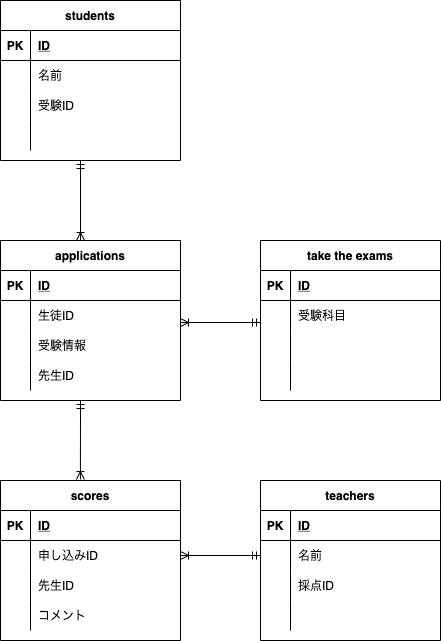

The diagram above was exported from draw.io. Its source (the exported page's mxGraphModel, read from the mxfile embedded in the PNG):
<mxGraphModel dx="824" dy="548" grid="1" gridSize="10" guides="1" tooltips="1" connect="1" arrows="1" fold="1" page="1" pageScale="1" pageWidth="827" pageHeight="1169" math="0" shadow="0">
  <root>
    <mxCell id="0" />
    <mxCell id="1" parent="0" />
    <mxCell id="119" value="scores" style="shape=table;startSize=30;container=1;collapsible=1;childLayout=tableLayout;fixedRows=1;rowLines=0;fontStyle=1;align=center;resizeLast=1;" parent="1" vertex="1">
      <mxGeometry x="40" y="720" width="180" height="160" as="geometry" />
    </mxCell>
    <mxCell id="120" value="" style="shape=partialRectangle;collapsible=0;dropTarget=0;pointerEvents=0;fillColor=none;top=0;left=0;bottom=1;right=0;points=[[0,0.5],[1,0.5]];portConstraint=eastwest;" parent="119" vertex="1">
      <mxGeometry y="30" width="180" height="30" as="geometry" />
    </mxCell>
    <mxCell id="121" value="PK" style="shape=partialRectangle;connectable=0;fillColor=none;top=0;left=0;bottom=0;right=0;fontStyle=1;overflow=hidden;" parent="120" vertex="1">
      <mxGeometry width="30" height="30" as="geometry">
        <mxRectangle width="30" height="30" as="alternateBounds" />
      </mxGeometry>
    </mxCell>
    <mxCell id="122" value="ID" style="shape=partialRectangle;connectable=0;fillColor=none;top=0;left=0;bottom=0;right=0;align=left;spacingLeft=6;fontStyle=5;overflow=hidden;" parent="120" vertex="1">
      <mxGeometry x="30" width="150" height="30" as="geometry">
        <mxRectangle width="150" height="30" as="alternateBounds" />
      </mxGeometry>
    </mxCell>
    <mxCell id="123" value="" style="shape=partialRectangle;collapsible=0;dropTarget=0;pointerEvents=0;fillColor=none;top=0;left=0;bottom=0;right=0;points=[[0,0.5],[1,0.5]];portConstraint=eastwest;" parent="119" vertex="1">
      <mxGeometry y="60" width="180" height="30" as="geometry" />
    </mxCell>
    <mxCell id="124" value="" style="shape=partialRectangle;connectable=0;fillColor=none;top=0;left=0;bottom=0;right=0;editable=1;overflow=hidden;" parent="123" vertex="1">
      <mxGeometry width="30" height="30" as="geometry">
        <mxRectangle width="30" height="30" as="alternateBounds" />
      </mxGeometry>
    </mxCell>
    <mxCell id="125" value="申し込みID" style="shape=partialRectangle;connectable=0;fillColor=none;top=0;left=0;bottom=0;right=0;align=left;spacingLeft=6;overflow=hidden;" parent="123" vertex="1">
      <mxGeometry x="30" width="150" height="30" as="geometry">
        <mxRectangle width="150" height="30" as="alternateBounds" />
      </mxGeometry>
    </mxCell>
    <mxCell id="126" value="" style="shape=partialRectangle;collapsible=0;dropTarget=0;pointerEvents=0;fillColor=none;top=0;left=0;bottom=0;right=0;points=[[0,0.5],[1,0.5]];portConstraint=eastwest;" parent="119" vertex="1">
      <mxGeometry y="90" width="180" height="30" as="geometry" />
    </mxCell>
    <mxCell id="127" value="" style="shape=partialRectangle;connectable=0;fillColor=none;top=0;left=0;bottom=0;right=0;editable=1;overflow=hidden;" parent="126" vertex="1">
      <mxGeometry width="30" height="30" as="geometry">
        <mxRectangle width="30" height="30" as="alternateBounds" />
      </mxGeometry>
    </mxCell>
    <mxCell id="128" value="先生ID" style="shape=partialRectangle;connectable=0;fillColor=none;top=0;left=0;bottom=0;right=0;align=left;spacingLeft=6;overflow=hidden;" parent="126" vertex="1">
      <mxGeometry x="30" width="150" height="30" as="geometry">
        <mxRectangle width="150" height="30" as="alternateBounds" />
      </mxGeometry>
    </mxCell>
    <mxCell id="129" value="" style="shape=partialRectangle;collapsible=0;dropTarget=0;pointerEvents=0;fillColor=none;top=0;left=0;bottom=0;right=0;points=[[0,0.5],[1,0.5]];portConstraint=eastwest;" parent="119" vertex="1">
      <mxGeometry y="120" width="180" height="30" as="geometry" />
    </mxCell>
    <mxCell id="130" value="" style="shape=partialRectangle;connectable=0;fillColor=none;top=0;left=0;bottom=0;right=0;editable=1;overflow=hidden;" parent="129" vertex="1">
      <mxGeometry width="30" height="30" as="geometry">
        <mxRectangle width="30" height="30" as="alternateBounds" />
      </mxGeometry>
    </mxCell>
    <mxCell id="131" value="コメント" style="shape=partialRectangle;connectable=0;fillColor=none;top=0;left=0;bottom=0;right=0;align=left;spacingLeft=6;overflow=hidden;" parent="129" vertex="1">
      <mxGeometry x="30" width="150" height="30" as="geometry">
        <mxRectangle width="150" height="30" as="alternateBounds" />
      </mxGeometry>
    </mxCell>
    <mxCell id="171" value="take the exams" style="shape=table;startSize=30;container=1;collapsible=1;childLayout=tableLayout;fixedRows=1;rowLines=0;fontStyle=1;align=center;resizeLast=1;" parent="1" vertex="1">
      <mxGeometry x="300" y="480" width="180" height="160" as="geometry" />
    </mxCell>
    <mxCell id="172" value="" style="shape=partialRectangle;collapsible=0;dropTarget=0;pointerEvents=0;fillColor=none;top=0;left=0;bottom=1;right=0;points=[[0,0.5],[1,0.5]];portConstraint=eastwest;" parent="171" vertex="1">
      <mxGeometry y="30" width="180" height="30" as="geometry" />
    </mxCell>
    <mxCell id="173" value="PK" style="shape=partialRectangle;connectable=0;fillColor=none;top=0;left=0;bottom=0;right=0;fontStyle=1;overflow=hidden;" parent="172" vertex="1">
      <mxGeometry width="30" height="30" as="geometry">
        <mxRectangle width="30" height="30" as="alternateBounds" />
      </mxGeometry>
    </mxCell>
    <mxCell id="174" value="ID" style="shape=partialRectangle;connectable=0;fillColor=none;top=0;left=0;bottom=0;right=0;align=left;spacingLeft=6;fontStyle=5;overflow=hidden;" parent="172" vertex="1">
      <mxGeometry x="30" width="150" height="30" as="geometry">
        <mxRectangle width="150" height="30" as="alternateBounds" />
      </mxGeometry>
    </mxCell>
    <mxCell id="175" value="" style="shape=partialRectangle;collapsible=0;dropTarget=0;pointerEvents=0;fillColor=none;top=0;left=0;bottom=0;right=0;points=[[0,0.5],[1,0.5]];portConstraint=eastwest;" parent="171" vertex="1">
      <mxGeometry y="60" width="180" height="30" as="geometry" />
    </mxCell>
    <mxCell id="176" value="" style="shape=partialRectangle;connectable=0;fillColor=none;top=0;left=0;bottom=0;right=0;editable=1;overflow=hidden;" parent="175" vertex="1">
      <mxGeometry width="30" height="30" as="geometry">
        <mxRectangle width="30" height="30" as="alternateBounds" />
      </mxGeometry>
    </mxCell>
    <mxCell id="177" value="受験科目" style="shape=partialRectangle;connectable=0;fillColor=none;top=0;left=0;bottom=0;right=0;align=left;spacingLeft=6;overflow=hidden;" parent="175" vertex="1">
      <mxGeometry x="30" width="150" height="30" as="geometry">
        <mxRectangle width="150" height="30" as="alternateBounds" />
      </mxGeometry>
    </mxCell>
    <mxCell id="178" value="" style="shape=partialRectangle;collapsible=0;dropTarget=0;pointerEvents=0;fillColor=none;top=0;left=0;bottom=0;right=0;points=[[0,0.5],[1,0.5]];portConstraint=eastwest;" parent="171" vertex="1">
      <mxGeometry y="90" width="180" height="30" as="geometry" />
    </mxCell>
    <mxCell id="179" value="" style="shape=partialRectangle;connectable=0;fillColor=none;top=0;left=0;bottom=0;right=0;editable=1;overflow=hidden;" parent="178" vertex="1">
      <mxGeometry width="30" height="30" as="geometry">
        <mxRectangle width="30" height="30" as="alternateBounds" />
      </mxGeometry>
    </mxCell>
    <mxCell id="180" value="" style="shape=partialRectangle;connectable=0;fillColor=none;top=0;left=0;bottom=0;right=0;align=left;spacingLeft=6;overflow=hidden;" parent="178" vertex="1">
      <mxGeometry x="30" width="150" height="30" as="geometry">
        <mxRectangle width="150" height="30" as="alternateBounds" />
      </mxGeometry>
    </mxCell>
    <mxCell id="181" value="" style="shape=partialRectangle;collapsible=0;dropTarget=0;pointerEvents=0;fillColor=none;top=0;left=0;bottom=0;right=0;points=[[0,0.5],[1,0.5]];portConstraint=eastwest;" parent="171" vertex="1">
      <mxGeometry y="120" width="180" height="30" as="geometry" />
    </mxCell>
    <mxCell id="182" value="" style="shape=partialRectangle;connectable=0;fillColor=none;top=0;left=0;bottom=0;right=0;editable=1;overflow=hidden;" parent="181" vertex="1">
      <mxGeometry width="30" height="30" as="geometry">
        <mxRectangle width="30" height="30" as="alternateBounds" />
      </mxGeometry>
    </mxCell>
    <mxCell id="183" value="" style="shape=partialRectangle;connectable=0;fillColor=none;top=0;left=0;bottom=0;right=0;align=left;spacingLeft=6;overflow=hidden;" parent="181" vertex="1">
      <mxGeometry x="30" width="150" height="30" as="geometry">
        <mxRectangle width="150" height="30" as="alternateBounds" />
      </mxGeometry>
    </mxCell>
    <mxCell id="197" value="teachers" style="shape=table;startSize=30;container=1;collapsible=1;childLayout=tableLayout;fixedRows=1;rowLines=0;fontStyle=1;align=center;resizeLast=1;" parent="1" vertex="1">
      <mxGeometry x="300" y="720" width="180" height="160" as="geometry" />
    </mxCell>
    <mxCell id="198" value="" style="shape=partialRectangle;collapsible=0;dropTarget=0;pointerEvents=0;fillColor=none;top=0;left=0;bottom=1;right=0;points=[[0,0.5],[1,0.5]];portConstraint=eastwest;" parent="197" vertex="1">
      <mxGeometry y="30" width="180" height="30" as="geometry" />
    </mxCell>
    <mxCell id="199" value="PK" style="shape=partialRectangle;connectable=0;fillColor=none;top=0;left=0;bottom=0;right=0;fontStyle=1;overflow=hidden;" parent="198" vertex="1">
      <mxGeometry width="30" height="30" as="geometry">
        <mxRectangle width="30" height="30" as="alternateBounds" />
      </mxGeometry>
    </mxCell>
    <mxCell id="200" value="ID" style="shape=partialRectangle;connectable=0;fillColor=none;top=0;left=0;bottom=0;right=0;align=left;spacingLeft=6;fontStyle=5;overflow=hidden;" parent="198" vertex="1">
      <mxGeometry x="30" width="150" height="30" as="geometry">
        <mxRectangle width="150" height="30" as="alternateBounds" />
      </mxGeometry>
    </mxCell>
    <mxCell id="201" value="" style="shape=partialRectangle;collapsible=0;dropTarget=0;pointerEvents=0;fillColor=none;top=0;left=0;bottom=0;right=0;points=[[0,0.5],[1,0.5]];portConstraint=eastwest;" parent="197" vertex="1">
      <mxGeometry y="60" width="180" height="30" as="geometry" />
    </mxCell>
    <mxCell id="202" value="" style="shape=partialRectangle;connectable=0;fillColor=none;top=0;left=0;bottom=0;right=0;editable=1;overflow=hidden;" parent="201" vertex="1">
      <mxGeometry width="30" height="30" as="geometry">
        <mxRectangle width="30" height="30" as="alternateBounds" />
      </mxGeometry>
    </mxCell>
    <mxCell id="203" value="名前" style="shape=partialRectangle;connectable=0;fillColor=none;top=0;left=0;bottom=0;right=0;align=left;spacingLeft=6;overflow=hidden;" parent="201" vertex="1">
      <mxGeometry x="30" width="150" height="30" as="geometry">
        <mxRectangle width="150" height="30" as="alternateBounds" />
      </mxGeometry>
    </mxCell>
    <mxCell id="204" value="" style="shape=partialRectangle;collapsible=0;dropTarget=0;pointerEvents=0;fillColor=none;top=0;left=0;bottom=0;right=0;points=[[0,0.5],[1,0.5]];portConstraint=eastwest;" parent="197" vertex="1">
      <mxGeometry y="90" width="180" height="30" as="geometry" />
    </mxCell>
    <mxCell id="205" value="" style="shape=partialRectangle;connectable=0;fillColor=none;top=0;left=0;bottom=0;right=0;editable=1;overflow=hidden;" parent="204" vertex="1">
      <mxGeometry width="30" height="30" as="geometry">
        <mxRectangle width="30" height="30" as="alternateBounds" />
      </mxGeometry>
    </mxCell>
    <mxCell id="206" value="採点ID" style="shape=partialRectangle;connectable=0;fillColor=none;top=0;left=0;bottom=0;right=0;align=left;spacingLeft=6;overflow=hidden;" parent="204" vertex="1">
      <mxGeometry x="30" width="150" height="30" as="geometry">
        <mxRectangle width="150" height="30" as="alternateBounds" />
      </mxGeometry>
    </mxCell>
    <mxCell id="207" value="" style="shape=partialRectangle;collapsible=0;dropTarget=0;pointerEvents=0;fillColor=none;top=0;left=0;bottom=0;right=0;points=[[0,0.5],[1,0.5]];portConstraint=eastwest;" parent="197" vertex="1">
      <mxGeometry y="120" width="180" height="30" as="geometry" />
    </mxCell>
    <mxCell id="208" value="" style="shape=partialRectangle;connectable=0;fillColor=none;top=0;left=0;bottom=0;right=0;editable=1;overflow=hidden;" parent="207" vertex="1">
      <mxGeometry width="30" height="30" as="geometry">
        <mxRectangle width="30" height="30" as="alternateBounds" />
      </mxGeometry>
    </mxCell>
    <mxCell id="209" value="" style="shape=partialRectangle;connectable=0;fillColor=none;top=0;left=0;bottom=0;right=0;align=left;spacingLeft=6;overflow=hidden;" parent="207" vertex="1">
      <mxGeometry x="30" width="150" height="30" as="geometry">
        <mxRectangle width="150" height="30" as="alternateBounds" />
      </mxGeometry>
    </mxCell>
    <mxCell id="213" value="students" style="shape=table;startSize=30;container=1;collapsible=1;childLayout=tableLayout;fixedRows=1;rowLines=0;fontStyle=1;align=center;resizeLast=1;" parent="1" vertex="1">
      <mxGeometry x="40" y="240" width="180" height="160" as="geometry" />
    </mxCell>
    <mxCell id="214" value="" style="shape=partialRectangle;collapsible=0;dropTarget=0;pointerEvents=0;fillColor=none;top=0;left=0;bottom=1;right=0;points=[[0,0.5],[1,0.5]];portConstraint=eastwest;" parent="213" vertex="1">
      <mxGeometry y="30" width="180" height="30" as="geometry" />
    </mxCell>
    <mxCell id="215" value="PK" style="shape=partialRectangle;connectable=0;fillColor=none;top=0;left=0;bottom=0;right=0;fontStyle=1;overflow=hidden;" parent="214" vertex="1">
      <mxGeometry width="30" height="30" as="geometry">
        <mxRectangle width="30" height="30" as="alternateBounds" />
      </mxGeometry>
    </mxCell>
    <mxCell id="216" value="ID" style="shape=partialRectangle;connectable=0;fillColor=none;top=0;left=0;bottom=0;right=0;align=left;spacingLeft=6;fontStyle=5;overflow=hidden;" parent="214" vertex="1">
      <mxGeometry x="30" width="150" height="30" as="geometry">
        <mxRectangle width="150" height="30" as="alternateBounds" />
      </mxGeometry>
    </mxCell>
    <mxCell id="217" value="" style="shape=partialRectangle;collapsible=0;dropTarget=0;pointerEvents=0;fillColor=none;top=0;left=0;bottom=0;right=0;points=[[0,0.5],[1,0.5]];portConstraint=eastwest;" parent="213" vertex="1">
      <mxGeometry y="60" width="180" height="30" as="geometry" />
    </mxCell>
    <mxCell id="218" value="" style="shape=partialRectangle;connectable=0;fillColor=none;top=0;left=0;bottom=0;right=0;editable=1;overflow=hidden;" parent="217" vertex="1">
      <mxGeometry width="30" height="30" as="geometry">
        <mxRectangle width="30" height="30" as="alternateBounds" />
      </mxGeometry>
    </mxCell>
    <mxCell id="219" value="名前" style="shape=partialRectangle;connectable=0;fillColor=none;top=0;left=0;bottom=0;right=0;align=left;spacingLeft=6;overflow=hidden;" parent="217" vertex="1">
      <mxGeometry x="30" width="150" height="30" as="geometry">
        <mxRectangle width="150" height="30" as="alternateBounds" />
      </mxGeometry>
    </mxCell>
    <mxCell id="220" value="" style="shape=partialRectangle;collapsible=0;dropTarget=0;pointerEvents=0;fillColor=none;top=0;left=0;bottom=0;right=0;points=[[0,0.5],[1,0.5]];portConstraint=eastwest;" parent="213" vertex="1">
      <mxGeometry y="90" width="180" height="30" as="geometry" />
    </mxCell>
    <mxCell id="221" value="" style="shape=partialRectangle;connectable=0;fillColor=none;top=0;left=0;bottom=0;right=0;editable=1;overflow=hidden;" parent="220" vertex="1">
      <mxGeometry width="30" height="30" as="geometry">
        <mxRectangle width="30" height="30" as="alternateBounds" />
      </mxGeometry>
    </mxCell>
    <mxCell id="222" value="受験ID" style="shape=partialRectangle;connectable=0;fillColor=none;top=0;left=0;bottom=0;right=0;align=left;spacingLeft=6;overflow=hidden;" parent="220" vertex="1">
      <mxGeometry x="30" width="150" height="30" as="geometry">
        <mxRectangle width="150" height="30" as="alternateBounds" />
      </mxGeometry>
    </mxCell>
    <mxCell id="223" value="" style="shape=partialRectangle;collapsible=0;dropTarget=0;pointerEvents=0;fillColor=none;top=0;left=0;bottom=0;right=0;points=[[0,0.5],[1,0.5]];portConstraint=eastwest;" parent="213" vertex="1">
      <mxGeometry y="120" width="180" height="30" as="geometry" />
    </mxCell>
    <mxCell id="224" value="" style="shape=partialRectangle;connectable=0;fillColor=none;top=0;left=0;bottom=0;right=0;editable=1;overflow=hidden;" parent="223" vertex="1">
      <mxGeometry width="30" height="30" as="geometry">
        <mxRectangle width="30" height="30" as="alternateBounds" />
      </mxGeometry>
    </mxCell>
    <mxCell id="225" value="" style="shape=partialRectangle;connectable=0;fillColor=none;top=0;left=0;bottom=0;right=0;align=left;spacingLeft=6;overflow=hidden;" parent="223" vertex="1">
      <mxGeometry x="30" width="150" height="30" as="geometry">
        <mxRectangle width="150" height="30" as="alternateBounds" />
      </mxGeometry>
    </mxCell>
    <mxCell id="246" value="applications" style="shape=table;startSize=30;container=1;collapsible=1;childLayout=tableLayout;fixedRows=1;rowLines=0;fontStyle=1;align=center;resizeLast=1;" parent="1" vertex="1">
      <mxGeometry x="40" y="480" width="180" height="160" as="geometry" />
    </mxCell>
    <mxCell id="247" value="" style="shape=partialRectangle;collapsible=0;dropTarget=0;pointerEvents=0;fillColor=none;top=0;left=0;bottom=1;right=0;points=[[0,0.5],[1,0.5]];portConstraint=eastwest;" parent="246" vertex="1">
      <mxGeometry y="30" width="180" height="30" as="geometry" />
    </mxCell>
    <mxCell id="248" value="PK" style="shape=partialRectangle;connectable=0;fillColor=none;top=0;left=0;bottom=0;right=0;fontStyle=1;overflow=hidden;" parent="247" vertex="1">
      <mxGeometry width="30" height="30" as="geometry">
        <mxRectangle width="30" height="30" as="alternateBounds" />
      </mxGeometry>
    </mxCell>
    <mxCell id="249" value="ID" style="shape=partialRectangle;connectable=0;fillColor=none;top=0;left=0;bottom=0;right=0;align=left;spacingLeft=6;fontStyle=5;overflow=hidden;" parent="247" vertex="1">
      <mxGeometry x="30" width="150" height="30" as="geometry">
        <mxRectangle width="150" height="30" as="alternateBounds" />
      </mxGeometry>
    </mxCell>
    <mxCell id="250" value="" style="shape=partialRectangle;collapsible=0;dropTarget=0;pointerEvents=0;fillColor=none;top=0;left=0;bottom=0;right=0;points=[[0,0.5],[1,0.5]];portConstraint=eastwest;" parent="246" vertex="1">
      <mxGeometry y="60" width="180" height="30" as="geometry" />
    </mxCell>
    <mxCell id="251" value="" style="shape=partialRectangle;connectable=0;fillColor=none;top=0;left=0;bottom=0;right=0;editable=1;overflow=hidden;" parent="250" vertex="1">
      <mxGeometry width="30" height="30" as="geometry">
        <mxRectangle width="30" height="30" as="alternateBounds" />
      </mxGeometry>
    </mxCell>
    <mxCell id="252" value="生徒ID" style="shape=partialRectangle;connectable=0;fillColor=none;top=0;left=0;bottom=0;right=0;align=left;spacingLeft=6;overflow=hidden;" parent="250" vertex="1">
      <mxGeometry x="30" width="150" height="30" as="geometry">
        <mxRectangle width="150" height="30" as="alternateBounds" />
      </mxGeometry>
    </mxCell>
    <mxCell id="253" value="" style="shape=partialRectangle;collapsible=0;dropTarget=0;pointerEvents=0;fillColor=none;top=0;left=0;bottom=0;right=0;points=[[0,0.5],[1,0.5]];portConstraint=eastwest;" parent="246" vertex="1">
      <mxGeometry y="90" width="180" height="30" as="geometry" />
    </mxCell>
    <mxCell id="254" value="" style="shape=partialRectangle;connectable=0;fillColor=none;top=0;left=0;bottom=0;right=0;editable=1;overflow=hidden;" parent="253" vertex="1">
      <mxGeometry width="30" height="30" as="geometry">
        <mxRectangle width="30" height="30" as="alternateBounds" />
      </mxGeometry>
    </mxCell>
    <mxCell id="255" value="受験情報" style="shape=partialRectangle;connectable=0;fillColor=none;top=0;left=0;bottom=0;right=0;align=left;spacingLeft=6;overflow=hidden;" parent="253" vertex="1">
      <mxGeometry x="30" width="150" height="30" as="geometry">
        <mxRectangle width="150" height="30" as="alternateBounds" />
      </mxGeometry>
    </mxCell>
    <mxCell id="256" value="" style="shape=partialRectangle;collapsible=0;dropTarget=0;pointerEvents=0;fillColor=none;top=0;left=0;bottom=0;right=0;points=[[0,0.5],[1,0.5]];portConstraint=eastwest;" parent="246" vertex="1">
      <mxGeometry y="120" width="180" height="30" as="geometry" />
    </mxCell>
    <mxCell id="257" value="" style="shape=partialRectangle;connectable=0;fillColor=none;top=0;left=0;bottom=0;right=0;editable=1;overflow=hidden;" parent="256" vertex="1">
      <mxGeometry width="30" height="30" as="geometry">
        <mxRectangle width="30" height="30" as="alternateBounds" />
      </mxGeometry>
    </mxCell>
    <mxCell id="258" value="先生ID" style="shape=partialRectangle;connectable=0;fillColor=none;top=0;left=0;bottom=0;right=0;align=left;spacingLeft=6;overflow=hidden;" parent="256" vertex="1">
      <mxGeometry x="30" width="150" height="30" as="geometry">
        <mxRectangle width="150" height="30" as="alternateBounds" />
      </mxGeometry>
    </mxCell>
    <mxCell id="259" value="" style="fontSize=12;html=1;endArrow=ERoneToMany;startArrow=ERmandOne;exitX=0;exitY=0.733;exitDx=0;exitDy=0;exitPerimeter=0;" parent="1" source="175" edge="1">
      <mxGeometry width="100" height="100" relative="1" as="geometry">
        <mxPoint x="200" y="400" as="sourcePoint" />
        <mxPoint x="220" y="562" as="targetPoint" />
      </mxGeometry>
    </mxCell>
    <mxCell id="265" value="" style="fontSize=12;html=1;endArrow=ERoneToMany;startArrow=ERmandOne;entryX=0.444;entryY=-0.006;entryDx=0;entryDy=0;entryPerimeter=0;" parent="1" target="119" edge="1">
      <mxGeometry width="100" height="100" relative="1" as="geometry">
        <mxPoint x="120" y="640" as="sourcePoint" />
        <mxPoint x="270" y="580" as="targetPoint" />
      </mxGeometry>
    </mxCell>
    <mxCell id="272" value="" style="fontSize=12;html=1;endArrow=ERoneToMany;startArrow=ERmandOne;" parent="1" edge="1">
      <mxGeometry width="100" height="100" relative="1" as="geometry">
        <mxPoint x="120" y="400" as="sourcePoint" />
        <mxPoint x="120" y="480" as="targetPoint" />
      </mxGeometry>
    </mxCell>
    <mxCell id="275" value="" style="fontSize=12;html=1;endArrow=ERoneToMany;startArrow=ERmandOne;entryX=1;entryY=0.5;entryDx=0;entryDy=0;exitX=0;exitY=0.5;exitDx=0;exitDy=0;" edge="1" parent="1" source="201" target="123">
      <mxGeometry width="100" height="100" relative="1" as="geometry">
        <mxPoint x="300" y="730" as="sourcePoint" />
        <mxPoint x="400" y="630" as="targetPoint" />
        <Array as="points" />
      </mxGeometry>
    </mxCell>
  </root>
</mxGraphModel>